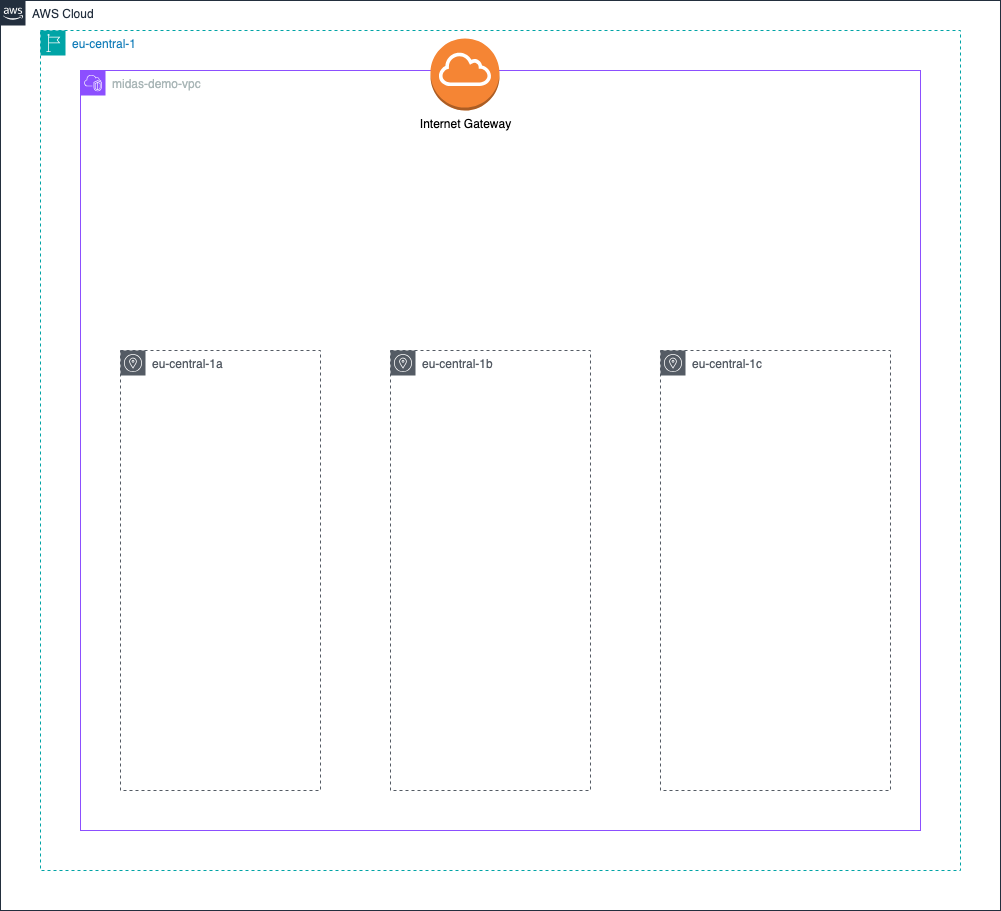

The diagram above was exported from draw.io. Its source (the exported page's mxGraphModel, read from the mxfile embedded in the PNG):
<mxGraphModel dx="1509" dy="1664" grid="1" gridSize="10" guides="1" tooltips="1" connect="1" arrows="1" fold="1" page="1" pageScale="1" pageWidth="1169" pageHeight="827" math="0" shadow="0">
  <root>
    <mxCell id="0" />
    <mxCell id="1" parent="0" />
    <mxCell id="UEzPUAAOIrF-is8g5C7q-74" value="AWS Cloud" style="points=[[0,0],[0.25,0],[0.5,0],[0.75,0],[1,0],[1,0.25],[1,0.5],[1,0.75],[1,1],[0.75,1],[0.5,1],[0.25,1],[0,1],[0,0.75],[0,0.5],[0,0.25]];outlineConnect=0;gradientColor=none;html=1;whiteSpace=wrap;fontSize=12;fontStyle=0;shape=mxgraph.aws4.group;grIcon=mxgraph.aws4.group_aws_cloud_alt;strokeColor=#232F3E;fillColor=none;verticalAlign=top;align=left;spacingLeft=30;fontColor=#232F3E;dashed=0;labelBackgroundColor=#ffffff;container=1;pointerEvents=0;collapsible=0;recursiveResize=0;" parent="1" vertex="1">
      <mxGeometry x="160" y="-110" width="1000" height="910" as="geometry" />
    </mxCell>
    <mxCell id="hiR4jvEUWcSmdU8wUS__-1" value="eu-central-1" style="points=[[0,0],[0.25,0],[0.5,0],[0.75,0],[1,0],[1,0.25],[1,0.5],[1,0.75],[1,1],[0.75,1],[0.5,1],[0.25,1],[0,1],[0,0.75],[0,0.5],[0,0.25]];outlineConnect=0;gradientColor=none;html=1;whiteSpace=wrap;fontSize=12;fontStyle=0;container=1;pointerEvents=0;collapsible=0;recursiveResize=0;shape=mxgraph.aws4.group;grIcon=mxgraph.aws4.group_region;strokeColor=#00A4A6;fillColor=none;verticalAlign=top;align=left;spacingLeft=30;fontColor=#147EBA;dashed=1;" vertex="1" parent="UEzPUAAOIrF-is8g5C7q-74">
      <mxGeometry x="40" y="30" width="920" height="840" as="geometry" />
    </mxCell>
    <mxCell id="hiR4jvEUWcSmdU8wUS__-3" value="midas-demo-vpc" style="points=[[0,0],[0.25,0],[0.5,0],[0.75,0],[1,0],[1,0.25],[1,0.5],[1,0.75],[1,1],[0.75,1],[0.5,1],[0.25,1],[0,1],[0,0.75],[0,0.5],[0,0.25]];outlineConnect=0;gradientColor=none;html=1;whiteSpace=wrap;fontSize=12;fontStyle=0;container=1;pointerEvents=0;collapsible=0;recursiveResize=0;shape=mxgraph.aws4.group;grIcon=mxgraph.aws4.group_vpc2;strokeColor=#8C4FFF;fillColor=none;verticalAlign=top;align=left;spacingLeft=30;fontColor=#AAB7B8;dashed=0;" vertex="1" parent="hiR4jvEUWcSmdU8wUS__-1">
      <mxGeometry x="40" y="40" width="840" height="760" as="geometry" />
    </mxCell>
    <mxCell id="hiR4jvEUWcSmdU8wUS__-6" value="eu-central-1a" style="sketch=0;outlineConnect=0;gradientColor=none;html=1;whiteSpace=wrap;fontSize=12;fontStyle=0;shape=mxgraph.aws4.group;grIcon=mxgraph.aws4.group_availability_zone;strokeColor=#545B64;fillColor=none;verticalAlign=top;align=left;spacingLeft=30;fontColor=#545B64;dashed=1;" vertex="1" parent="hiR4jvEUWcSmdU8wUS__-3">
      <mxGeometry x="40" y="280" width="200" height="440" as="geometry" />
    </mxCell>
    <mxCell id="hiR4jvEUWcSmdU8wUS__-5" value="eu-central-1b" style="sketch=0;outlineConnect=0;gradientColor=none;html=1;whiteSpace=wrap;fontSize=12;fontStyle=0;shape=mxgraph.aws4.group;grIcon=mxgraph.aws4.group_availability_zone;strokeColor=#545B64;fillColor=none;verticalAlign=top;align=left;spacingLeft=30;fontColor=#545B64;dashed=1;" vertex="1" parent="hiR4jvEUWcSmdU8wUS__-3">
      <mxGeometry x="310" y="280" width="200" height="440" as="geometry" />
    </mxCell>
    <mxCell id="hiR4jvEUWcSmdU8wUS__-4" value="eu-central-1c" style="sketch=0;outlineConnect=0;gradientColor=none;html=1;whiteSpace=wrap;fontSize=12;fontStyle=0;shape=mxgraph.aws4.group;grIcon=mxgraph.aws4.group_availability_zone;strokeColor=#545B64;fillColor=none;verticalAlign=top;align=left;spacingLeft=30;fontColor=#545B64;dashed=1;" vertex="1" parent="hiR4jvEUWcSmdU8wUS__-3">
      <mxGeometry x="580" y="280" width="230" height="440" as="geometry" />
    </mxCell>
    <mxCell id="hiR4jvEUWcSmdU8wUS__-7" value="Internet Gateway&lt;br&gt;" style="outlineConnect=0;dashed=0;verticalLabelPosition=bottom;verticalAlign=top;align=center;html=1;shape=mxgraph.aws3.internet_gateway;fillColor=#F58534;gradientColor=none;" vertex="1" parent="hiR4jvEUWcSmdU8wUS__-3">
      <mxGeometry x="350" y="-32" width="69" height="72" as="geometry" />
    </mxCell>
  </root>
</mxGraphModel>